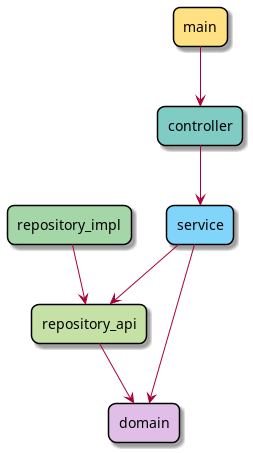

The diagram above was rendered by PlantUML. Its source (embedded in the PNG):
@startuml

skinparam componentStyle rectangle
skinparam roundcorner 15

component "main" #FFE082
component "controller" #80CBC4
component "service" #81D4FA
component "repository_api" #C5E1A5
component "repository_impl" #A5D6A7
component "domain" #E1BEE7

main --> controller
controller --> service
service --> repository_api
service --> domain
repository_impl --> repository_api
repository_api --> domain

@enduml